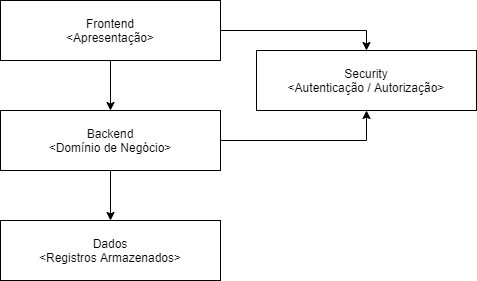

The diagram above was exported from draw.io. Its source (the exported page's mxGraphModel, read from the mxfile embedded in the PNG):
<mxGraphModel dx="868" dy="450" grid="1" gridSize="10" guides="1" tooltips="1" connect="1" arrows="1" fold="1" page="1" pageScale="1" pageWidth="827" pageHeight="1169" math="0" shadow="0">
  <root>
    <mxCell id="0" />
    <mxCell id="1" parent="0" />
    <mxCell id="Sv_pY_AR4uM3cj_jOVKB-6" style="edgeStyle=orthogonalEdgeStyle;rounded=0;orthogonalLoop=1;jettySize=auto;html=1;entryX=0.5;entryY=0;entryDx=0;entryDy=0;" edge="1" parent="1" source="Sv_pY_AR4uM3cj_jOVKB-1" target="Sv_pY_AR4uM3cj_jOVKB-2">
      <mxGeometry relative="1" as="geometry" />
    </mxCell>
    <mxCell id="Sv_pY_AR4uM3cj_jOVKB-8" style="edgeStyle=orthogonalEdgeStyle;rounded=0;orthogonalLoop=1;jettySize=auto;html=1;entryX=0.5;entryY=0;entryDx=0;entryDy=0;" edge="1" parent="1" source="Sv_pY_AR4uM3cj_jOVKB-1" target="Sv_pY_AR4uM3cj_jOVKB-3">
      <mxGeometry relative="1" as="geometry" />
    </mxCell>
    <mxCell id="Sv_pY_AR4uM3cj_jOVKB-1" value="Frontend&lt;br&gt;&amp;lt;Apresentação&amp;gt;" style="rounded=0;whiteSpace=wrap;html=1;" vertex="1" parent="1">
      <mxGeometry x="304" y="30" width="220" height="60" as="geometry" />
    </mxCell>
    <mxCell id="Sv_pY_AR4uM3cj_jOVKB-2" value="Security&lt;br&gt;&amp;lt;Autenticação / Autorização&amp;gt;" style="rounded=0;whiteSpace=wrap;html=1;" vertex="1" parent="1">
      <mxGeometry x="560" y="80" width="220" height="60" as="geometry" />
    </mxCell>
    <mxCell id="Sv_pY_AR4uM3cj_jOVKB-7" style="edgeStyle=orthogonalEdgeStyle;rounded=0;orthogonalLoop=1;jettySize=auto;html=1;entryX=0.5;entryY=1;entryDx=0;entryDy=0;" edge="1" parent="1" source="Sv_pY_AR4uM3cj_jOVKB-3" target="Sv_pY_AR4uM3cj_jOVKB-2">
      <mxGeometry relative="1" as="geometry" />
    </mxCell>
    <mxCell id="Sv_pY_AR4uM3cj_jOVKB-9" style="edgeStyle=orthogonalEdgeStyle;rounded=0;orthogonalLoop=1;jettySize=auto;html=1;entryX=0.5;entryY=0;entryDx=0;entryDy=0;" edge="1" parent="1" source="Sv_pY_AR4uM3cj_jOVKB-3" target="Sv_pY_AR4uM3cj_jOVKB-4">
      <mxGeometry relative="1" as="geometry" />
    </mxCell>
    <mxCell id="Sv_pY_AR4uM3cj_jOVKB-3" value="Backend&lt;br&gt;&amp;lt;Domínio de Negócio&amp;gt;" style="rounded=0;whiteSpace=wrap;html=1;" vertex="1" parent="1">
      <mxGeometry x="304" y="140" width="220" height="60" as="geometry" />
    </mxCell>
    <mxCell id="Sv_pY_AR4uM3cj_jOVKB-4" value="Dados&lt;br&gt;&amp;lt;Registros Armazenados&amp;gt;" style="rounded=0;whiteSpace=wrap;html=1;" vertex="1" parent="1">
      <mxGeometry x="304" y="250" width="220" height="60" as="geometry" />
    </mxCell>
  </root>
</mxGraphModel>